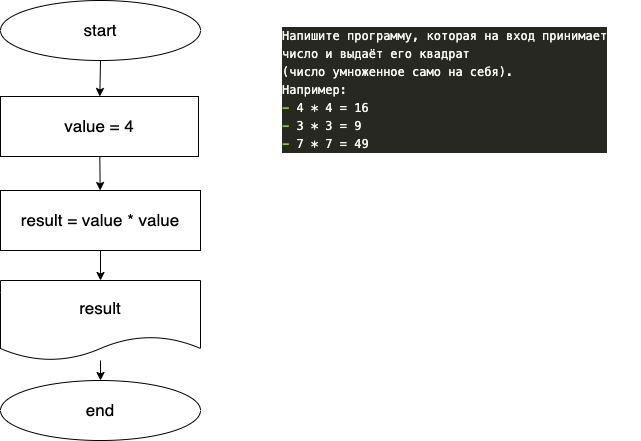

The diagram above was exported from draw.io. Its source (the exported page's mxGraphModel, read from the mxfile embedded in the PNG):
<mxGraphModel dx="422" dy="601" grid="1" gridSize="10" guides="1" tooltips="0" connect="1" arrows="1" fold="1" page="0" pageScale="1" pageWidth="827" pageHeight="1169" math="0" shadow="0">
  <root>
    <mxCell id="0" />
    <mxCell id="1" parent="0" />
    <mxCell id="6" value="" style="edgeStyle=none;html=1;fontFamily=Helvetica;fontSize=17;" parent="1" source="2" target="5" edge="1">
      <mxGeometry relative="1" as="geometry" />
    </mxCell>
    <mxCell id="2" value="start" style="ellipse;fontSize=17;fontFamily=Helvetica;whiteSpace=wrap;html=1;" parent="1" vertex="1">
      <mxGeometry x="280" y="-20" width="200" height="60" as="geometry" />
    </mxCell>
    <mxCell id="8" value="" style="edgeStyle=none;html=1;fontFamily=Helvetica;fontSize=17;" parent="1" source="5" target="7" edge="1">
      <mxGeometry relative="1" as="geometry" />
    </mxCell>
    <mxCell id="5" value="value = 4" style="whiteSpace=wrap;html=1;fontSize=17;" parent="1" vertex="1">
      <mxGeometry x="280" y="76" width="198" height="60" as="geometry" />
    </mxCell>
    <mxCell id="11" value="" style="edgeStyle=none;html=1;fontFamily=Helvetica;fontSize=17;" parent="1" source="7" target="10" edge="1">
      <mxGeometry relative="1" as="geometry" />
    </mxCell>
    <mxCell id="7" value="result = value * value" style="whiteSpace=wrap;html=1;fontSize=17;" parent="1" vertex="1">
      <mxGeometry x="280" y="170" width="200" height="60" as="geometry" />
    </mxCell>
    <mxCell id="9" value="&lt;div style=&quot;color: rgb(248 , 248 , 242) ; background-color: rgb(39 , 40 , 34) ; font-family: &amp;#34;menlo&amp;#34; , &amp;#34;monaco&amp;#34; , &amp;#34;courier new&amp;#34; , monospace ; font-weight: normal ; font-size: 12px ; line-height: 18px&quot;&gt;&lt;div&gt;&lt;span style=&quot;color: #f8f8f2&quot;&gt;Напишите программу, которая на вход принимает&lt;/span&gt;&lt;/div&gt;&lt;div&gt;&lt;span style=&quot;color: #f8f8f2&quot;&gt;число и выдаёт его квадрат&amp;nbsp;&lt;/span&gt;&lt;/div&gt;&lt;div&gt;&lt;span style=&quot;color: #f8f8f2&quot;&gt;(число умноженное&amp;nbsp;&lt;/span&gt;само на себя).&lt;/div&gt;&lt;div&gt;&lt;span style=&quot;color: #f8f8f2&quot;&gt;Например:&lt;/span&gt;&lt;/div&gt;&lt;div&gt;&lt;span style=&quot;color: #a6e22e&quot;&gt;-&lt;/span&gt;&lt;span style=&quot;color: #f8f8f2&quot;&gt; 4 * 4 = 16&lt;/span&gt;&lt;/div&gt;&lt;div&gt;&lt;span style=&quot;color: #a6e22e&quot;&gt;-&lt;/span&gt;&lt;span style=&quot;color: #f8f8f2&quot;&gt; 3 * 3 = 9&lt;/span&gt;&lt;/div&gt;&lt;div&gt;&lt;span style=&quot;color: #a6e22e&quot;&gt;-&lt;/span&gt;&lt;span style=&quot;color: #f8f8f2&quot;&gt; 7 * 7 = 49&lt;/span&gt;&lt;/div&gt;&lt;/div&gt;" style="text;whiteSpace=wrap;html=1;fontSize=17;fontFamily=Helvetica;" parent="1" vertex="1">
      <mxGeometry x="560" width="360" height="130" as="geometry" />
    </mxCell>
    <mxCell id="13" value="" style="edgeStyle=none;html=1;fontFamily=Helvetica;fontSize=17;" parent="1" source="10" target="12" edge="1">
      <mxGeometry relative="1" as="geometry" />
    </mxCell>
    <mxCell id="10" value="result" style="shape=document;whiteSpace=wrap;html=1;boundedLbl=1;fontSize=17;" parent="1" vertex="1">
      <mxGeometry x="280" y="260" width="200" height="80" as="geometry" />
    </mxCell>
    <mxCell id="12" value="end" style="ellipse;whiteSpace=wrap;html=1;fontSize=17;" parent="1" vertex="1">
      <mxGeometry x="280" y="360" width="200" height="60" as="geometry" />
    </mxCell>
  </root>
</mxGraphModel>